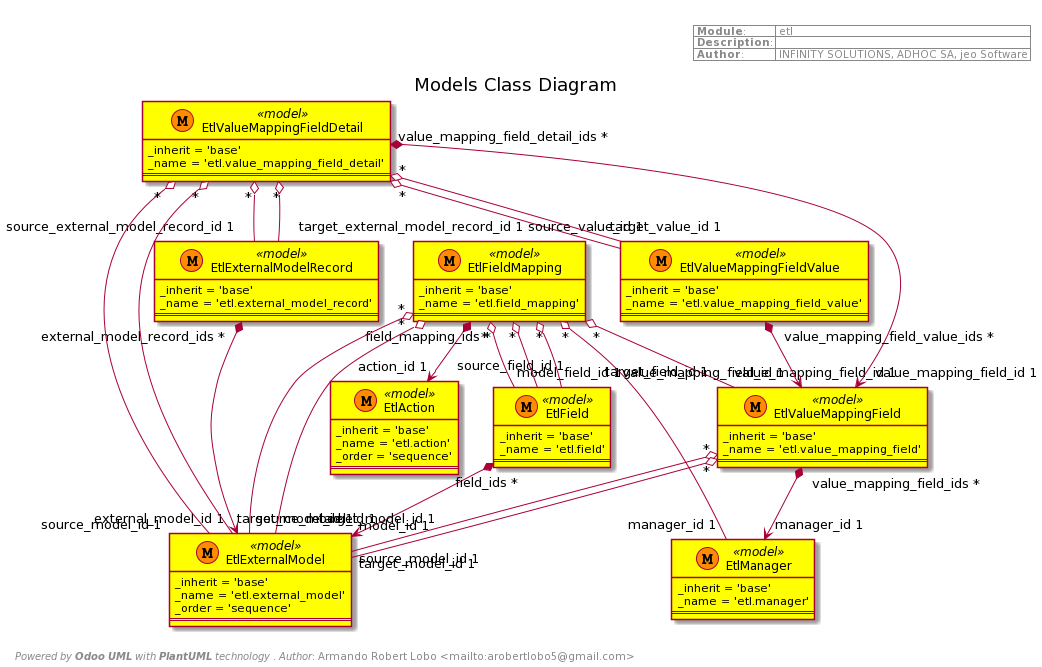

The diagram above was rendered by PlantUML. Its source (embedded in the PNG):
@startuml
title Models Class Diagram

right header


| **Module**: | etl |
| **Description**: |  |
| **Author**: | INFINITY SOLUTIONS, ADHOC SA, jeo Software |

endheader

class "EtlAction" as etl_etl_action <<(M, Darkorange) model>> #Yellow {
	_inherit = 'base'
	_name = 'etl.action'
	_order = 'sequence'
	==
	}
class "EtlExternalModel" as etl_etl_external_model <<(M, Darkorange) model>> #Yellow {
	_inherit = 'base'
	_name = 'etl.external_model'
	_order = 'sequence'
	==
	}
class "EtlExternalModelRecord" as etl_etl_external_model_record <<(M, Darkorange) model>> #Yellow {
	_inherit = 'base'
	_name = 'etl.external_model_record'
	==
	}
class "EtlField" as etl_etl_field <<(M, Darkorange) model>> #Yellow {
	_inherit = 'base'
	_name = 'etl.field'
	==
	}
class "EtlFieldMapping" as etl_etl_field_mapping <<(M, Darkorange) model>> #Yellow {
	_inherit = 'base'
	_name = 'etl.field_mapping'
	==
	}
class "EtlManager" as etl_etl_manager <<(M, Darkorange) model>> #Yellow {
	_inherit = 'base'
	_name = 'etl.manager'
	==
	}
class "EtlValueMappingField" as etl_etl_value_mapping_field <<(M, Darkorange) model>> #Yellow {
	_inherit = 'base'
	_name = 'etl.value_mapping_field'
	==
	}
class "EtlValueMappingFieldDetail" as etl_etl_value_mapping_field_detail <<(M, Darkorange) model>> #Yellow {
	_inherit = 'base'
	_name = 'etl.value_mapping_field_detail'
	==
	}
class "EtlValueMappingFieldValue" as etl_etl_value_mapping_field_value <<(M, Darkorange) model>> #Yellow {
	_inherit = 'base'
	_name = 'etl.value_mapping_field_value'
	==
	}
etl_etl_external_model_record "external_model_record_ids *" *--> "external_model_id 1" etl_etl_external_model
etl_etl_field "field_ids *" *--> "model_id 1" etl_etl_external_model
etl_etl_field_mapping "field_mapping_ids *" *--> "action_id 1" etl_etl_action
etl_etl_field_mapping "*" o-- "manager_id 1" etl_etl_manager
etl_etl_field_mapping "*" o-- "model_field_id 1" etl_etl_field
etl_etl_field_mapping "*" o-- "source_field_id 1" etl_etl_field
etl_etl_field_mapping "*" o-- "source_model_id 1" etl_etl_external_model
etl_etl_field_mapping "*" o-- "target_field_id 1" etl_etl_field
etl_etl_field_mapping "*" o-- "target_model_id 1" etl_etl_external_model
etl_etl_field_mapping "*" o-- "value_mapping_field_id 1" etl_etl_value_mapping_field
etl_etl_value_mapping_field "value_mapping_field_ids *" *--> "manager_id 1" etl_etl_manager
etl_etl_value_mapping_field "*" o-- "source_model_id 1" etl_etl_external_model
etl_etl_value_mapping_field "*" o-- "target_model_id 1" etl_etl_external_model
etl_etl_value_mapping_field_detail "*" o-- "source_external_model_record_id 1" etl_etl_external_model_record
etl_etl_value_mapping_field_detail "*" o-- "source_model_id 1" etl_etl_external_model
etl_etl_value_mapping_field_detail "*" o-- "source_value_id 1" etl_etl_value_mapping_field_value
etl_etl_value_mapping_field_detail "*" o-- "target_external_model_record_id 1" etl_etl_external_model_record
etl_etl_value_mapping_field_detail "*" o-- "target_model_id 1" etl_etl_external_model
etl_etl_value_mapping_field_detail "*" o-- "target_value_id 1" etl_etl_value_mapping_field_value
etl_etl_value_mapping_field_detail "value_mapping_field_detail_ids *" *--> "value_mapping_field_id 1" etl_etl_value_mapping_field
etl_etl_value_mapping_field_value "value_mapping_field_value_ids *" *--> "value_mapping_field_id 1" etl_etl_value_mapping_field
left footer

 		//     Powered by **Odoo UML** with **PlantUML** technology// . //Author//: Armando Robert Lobo <mailto:arobertlobo5@gmail.com>
endfooter
hide empty members
@enduml